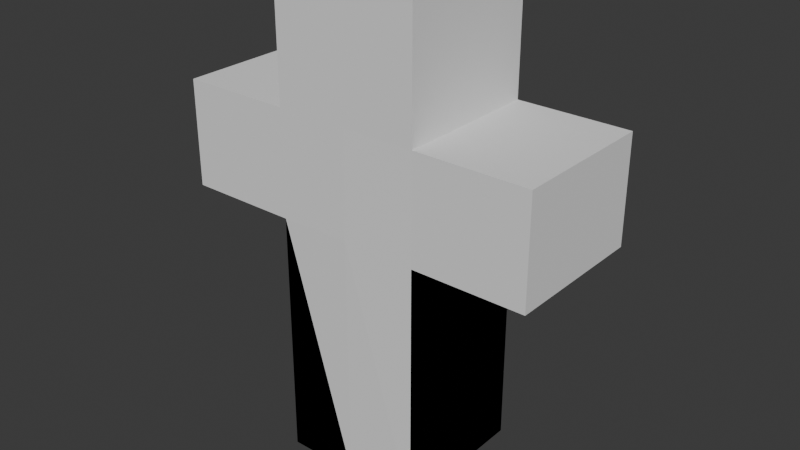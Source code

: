 # Source: PjPlaceholder.blend  (saved by Blender 4.0.36; exported with 4.5.12 LTS)
import bpy
from mathutils import Matrix  # noqa: F401  (used for matrix-valued properties, if any)

bpy.ops.wm.read_factory_settings(use_empty=True)
scene = bpy.context.scene
scene.name = 'Scene'

# ---- collections
col_collection = bpy.data.collections.new('Collection'); scene.collection.children.link(col_collection)

# ---- world
world_world = bpy.data.worlds.new('World'); scene.world = world_world
world_world.use_nodes = True; world_world.node_tree.nodes.clear()
_N = world_world.node_tree.nodes; _L = world_world.node_tree.links
n0 = _N.new('ShaderNodeOutputWorld'); n0.name = 'World Output'; n0.location = (300, 300)
n1 = _N.new('ShaderNodeBackground'); n1.name = 'Background'; n1.location = (10, 300)
n1.inputs[0].default_value = (0.05088, 0.05088, 0.05088, 1.0)
_L.new(n1.outputs[0], n0.inputs[0])
n0.is_active_output = True
world_world.color = (0.05088, 0.05088, 0.05088)
world_world.use_sun_shadow = False
world_world.sun_shadow_jitter_overblur = 0.0

# ---- meshes
me_cube_001 = bpy.data.meshes.new('Cube.001')
me_cube_001.from_pydata([(-1.0, -1.0, -1.0), (-1.0, -1.0, 1.0), (-1.0, 1.0, -1.0), (-1.0, 1.0, 1.0), (1.0, -1.0, -1.0), (1.0, -1.0, 1.0), (1.0, 1.0, -1.0), (1.0, 1.0, 1.0), (-1.0, -1.0, -1.0), (-1.0, -1.0, 1.0), (-1.0, 1.0, -1.0), (-1.0, 1.0, 1.0), (1.0, -1.0, -1.0), (1.0, -1.0, 1.0), (1.0, 1.0, -1.0), (1.0, 1.0, 1.0), (-1.0, -1.0, 1.0), (-1.0, 1.0, 1.0), (1.0, -1.0, 1.0), (1.0, 1.0, 1.0), (-1.0, -1.0, 1.852), (-1.0, 1.0, 1.852), (1.0, -1.0, 1.852), (1.0, 1.0, 1.852), (0.5498, 1.0, 1.0), (2.55, -1.0, 1.0), (2.55, 1.0, 1.0), (2.55, -1.0, 1.852), (2.55, 1.0, 1.852), (-2.54, -1.0, 1.0), (-2.54, 1.0, 1.0), (-0.9418, 1.0, 1.0), (-2.54, -1.0, 1.852), (-2.54, 1.0, 1.852), (-1.392, 1.0, 1.0), (0.608, 1.0, 1.0), (1.0, 1.0, 1.972), (-1.0, -1.0, 2.824), (-1.0, 1.0, 2.824), (1.0, -1.0, 2.824), (1.0, 1.0, 2.824), (0.608, 1.0, 1.972), (0.0, 1.0, -1.0), (0.0, 1.0, 1.0), (0.0, -1.0, -1.0), (0.0, -1.021, 1.021), (0.0, -1.021, 1.021), (0.0, 1.013, 1.852), (0.0, -1.0, 1.852), (0.0, 1.0, 2.824), (0.0, -1.0, 2.824)], [(35, 41)], [(0, 2, 3, 1), (2, 6, 7, 3), (6, 4, 5, 7), (4, 0, 1, 5), (2, 0, 4, 6), (7, 5, 1, 3), (8, 9, 11, 10), (42, 43, 15, 14), (14, 15, 13, 12), (44, 45, 9, 8), (42, 14, 12, 44), (11, 9, 16, 17), (46, 18, 22, 48), (45, 13, 18, 46), (15, 43, 11, 17, 19), (13, 15, 19, 18), (22, 23, 40, 39), (19, 17, 21, 47, 23), (17, 19, 31, 30), (21, 17, 30, 33), (25, 26, 28, 27), (22, 18, 25, 27), (23, 22, 27, 28), (19, 23, 28, 26), (18, 19, 26, 25), (30, 31, 35, 34), (30, 29, 32, 33), (19, 26, 35, 31), (20, 21, 33, 32), (16, 20, 32, 29), (24, 17, 30, 34), (17, 16, 29, 30), (26, 24, 34, 35), (49, 38, 37, 50), (21, 20, 37, 38), (23, 19, 36, 40), (48, 22, 39, 50), (47, 21, 38, 49), (23, 47, 49, 40), (20, 48, 50, 37), (40, 49, 50, 39), (9, 45, 46, 16), (16, 46, 48, 20), (10, 42, 44, 8), (12, 13, 45, 44), (10, 11, 43, 42)])
_uv = me_cube_001.uv_layers.new(name='UVMap')
_uv.uv.foreach_set('vector', [0.375, 0.0, 0.375, 0.25, 0.625, 0.25, 0.625, 0.0, 0.375, 0.25, 0.375, 0.5, 0.625, 0.5, 0.625, 0.25, 0.375, 0.5, 0.375, 0.75, 0.625, 0.75, 0.625, 0.5, 0.375, 0.75, 0.375, 1.0, 0.625, 1.0, 0.625, 0.75, 0.125, 0.5, 0.125, 0.75, 0.375, 0.75, 0.375, 0.5, 0.625, 0.5, 0.625, 0.75, 0.875, 0.75, 0.875, 0.5, 0.375, 0.0, 0.625, 0.0, 0.625, 0.25, 0.375, 0.25, 0.375, 0.375, 0.625, 0.375, 0.625, 0.5, 0.375, 0.5, 0.375, 0.5, 0.625, 0.5, 0.625, 0.75, 0.375, 0.75, 0.375, 0.875, 0.625, 0.875, 0.625, 1.0, 0.375, 1.0, 0.25, 0.5, 0.375, 0.5, 0.375, 0.75, 0.25, 0.75, 0.625, 0.25, 0.625, 0.0, 0.625, 0.0, 0.625, 0.25, 0.625, 0.875, 0.625, 0.75, 0.625, 0.75, 0.625, 0.875, 0.625, 0.875, 0.625, 0.75, 0.625, 0.75, 0.625, 0.875, 0.625, 0.5, 0.625, 0.375, 0.625, 0.25, 0.625, 0.25, 0.625, 0.5, 0.625, 0.75, 0.625, 0.5, 0.625, 0.5, 0.625, 0.75, 0.625, 0.75, 0.625, 0.5, 0.625, 0.5, 0.625, 0.75, 0.625, 0.5, 0.625, 0.25, 0.625, 0.25, 0.625, 0.375, 0.625, 0.5, 0.625, 0.25, 0.625, 0.5, 0.625, 0.5, 0.625, 0.25, 0.625, 0.25, 0.625, 0.25, 0.625, 0.25, 0.625, 0.25, 0.625, 0.75, 0.625, 0.5, 0.625, 0.5, 0.625, 0.75, 0.625, 0.75, 0.625, 0.75, 0.625, 0.75, 0.625, 0.75, 0.625, 0.5, 0.625, 0.75, 0.625, 0.75, 0.625, 0.5, 0.625, 0.5, 0.625, 0.5, 0.625, 0.5, 0.625, 0.5, 0.625, 0.75, 0.625, 0.5, 0.625, 0.5, 0.625, 0.75, 0.625, 0.25, 0.625, 0.5, 0.625, 0.5, 0.625, 0.25, 0.625, 0.25, 0.625, 0.0, 0.625, 0.0, 0.625, 0.25, 0.625, 0.5, 0.625, 0.5, 0.625, 0.5, 0.625, 0.5, 0.875, 0.75, 0.875, 0.5, 0.875, 0.5, 0.875, 0.75, 0.625, 1.0, 0.625, 1.0, 0.625, 1.0, 0.625, 1.0, 0.0, 0.0, 0.0, 0.0, 0.0, 0.0, 0.0, 0.0, 0.625, 0.25, 0.625, 0.0, 0.625, 0.0, 0.625, 0.25, 0.0, 0.0, 0.0, 0.0, 0.0, 0.0, 0.0, 0.0, 0.75, 0.5, 0.875, 0.5, 0.875, 0.75, 0.75, 0.75, 0.875, 0.5, 0.875, 0.75, 0.875, 0.75, 0.875, 0.5, 0.625, 0.5, 0.625, 0.5, 0.625, 0.5, 0.625, 0.5, 0.625, 0.875, 0.625, 0.75, 0.625, 0.75, 0.625, 0.875, 0.625, 0.375, 0.625, 0.25, 0.625, 0.25, 0.625, 0.375, 0.625, 0.5, 0.625, 0.375, 0.625, 0.375, 0.625, 0.5, 0.625, 1.0, 0.625, 0.875, 0.625, 0.875, 0.625, 1.0, 0.625, 0.5, 0.75, 0.5, 0.75, 0.75, 0.625, 0.75, 0.625, 1.0, 0.625, 0.875, 0.625, 0.875, 0.625, 1.0, 0.625, 1.0, 0.625, 0.875, 0.625, 0.875, 0.625, 1.0, 0.125, 0.5, 0.25, 0.5, 0.25, 0.75, 0.125, 0.75, 0.375, 0.75, 0.625, 0.75, 0.625, 0.875, 0.375, 0.875, 0.375, 0.25, 0.625, 0.25, 0.625, 0.375, 0.375, 0.375])
_ca = me_cube_001.color_attributes.new('Attribute', 'BYTE_COLOR', 'CORNER')
_ca.data.foreach_set('color', [1.0, 1.0, 1.0, 1.0, 1.0, 1.0, 1.0, 1.0, 1.0, 1.0, 1.0, 1.0, 1.0, 1.0, 1.0, 1.0, 1.0, 1.0, 1.0, 1.0, 1.0, 1.0, 1.0, 1.0, 1.0, 1.0, 1.0, 1.0, 1.0, 1.0, 1.0, 1.0, 1.0, 1.0, 1.0, 1.0, 1.0, 1.0, 1.0, 1.0, 1.0, 1.0, 1.0, 1.0, 1.0, 1.0, 1.0, 1.0, 1.0, 1.0, 1.0, 1.0, 1.0, 1.0, 1.0, 1.0, 1.0, 1.0, 1.0, 1.0, 1.0, 1.0, 1.0, 1.0, 1.0, 1.0, 1.0, 1.0, 1.0, 1.0, 1.0, 1.0, 1.0, 1.0, 1.0, 1.0, 1.0, 1.0, 1.0, 1.0, 1.0, 1.0, 1.0, 1.0, 1.0, 1.0, 1.0, 1.0, 1.0, 1.0, 1.0, 1.0, 1.0, 1.0, 1.0, 1.0, 1.0, 1.0, 1.0, 1.0, 0.003347, 1.0, 0.07619, 1.0, 0.0, 1.0, 0.07421, 1.0, 1.0, 1.0, 1.0, 1.0, 0.0, 1.0, 0.07421, 1.0, 0.007499, 1.0, 0.08228, 1.0, 0.0, 1.0, 0.07421, 1.0, 1.0, 1.0, 1.0, 1.0, 1.0, 1.0, 1.0, 1.0, 0.0, 1.0, 0.07421, 1.0, 0.8963, 1.0, 0.9047, 1.0, 1.0, 1.0, 1.0, 1.0, 1.0, 1.0, 1.0, 1.0, 0.2384, 1.0, 0.305, 1.0, 0.003347, 1.0, 0.07619, 1.0, 1.0, 1.0, 1.0, 1.0, 0.0, 1.0, 0.07421, 1.0, 1.0, 1.0, 1.0, 1.0, 1.0, 1.0, 1.0, 1.0, 1.0, 1.0, 1.0, 1.0, 0.0, 1.0, 0.07421, 1.0, 0.003347, 1.0, 0.07619, 1.0, 0.003347, 1.0, 0.07619, 1.0, 0.0, 1.0, 0.07421, 1.0, 0.2384, 1.0, 0.305, 1.0, 0.8963, 1.0, 0.9047, 1.0, 1.0, 1.0, 1.0, 1.0, 0.0, 1.0, 0.07421, 1.0, 0.2384, 1.0, 0.305, 1.0, 0.8963, 1.0, 0.9047, 1.0, 0.8963, 1.0, 0.9047, 1.0, 0.2384, 1.0, 0.305, 1.0, 0.0, 1.0, 0.07421, 1.0, 0.007499, 1.0, 0.08228, 1.0, 0.0, 1.0, 0.07421, 1.0, 0.0, 1.0, 0.07421, 1.0, 0.0, 1.0, 0.07421, 1.0, 0.8963, 1.0, 0.9047, 1.0, 0.0, 1.0, 0.07421, 1.0, 0.0, 1.0, 0.07421, 1.0, 0.8963, 1.0, 0.9047, 1.0, 1.0, 1.0, 1.0, 1.0, 0.001214, 1.0, 0.07421, 1.0, 1.0, 1.0, 1.0, 1.0, 1.0, 1.0, 1.0, 1.0, 0.0, 1.0, 0.07421, 1.0, 0.0, 1.0, 0.07421, 1.0, 0.0006071, 1.0, 0.07421, 1.0, 0.01229, 1.0, 0.08438, 1.0, 0.001214, 1.0, 0.07421, 1.0, 0.0, 1.0, 0.07421, 1.0, 0.0, 1.0, 0.07421, 1.0, 0.0, 1.0, 0.07421, 1.0, 1.0, 1.0, 1.0, 1.0, 0.0006071, 1.0, 0.07421, 1.0, 0.0, 1.0, 0.07421, 1.0, 1.0, 1.0, 1.0, 1.0, 1.0, 1.0, 1.0, 1.0, 1.0, 1.0, 1.0, 1.0, 1.0, 1.0, 1.0, 1.0, 0.7913, 1.0, 0.7991, 1.0, 1.0, 1.0, 1.0, 1.0, 1.0, 1.0, 1.0, 1.0, 0.8963, 1.0, 0.9047, 1.0, 1.0, 1.0, 1.0, 1.0, 1.0, 1.0, 1.0, 1.0, 0.001214, 1.0, 0.07421, 1.0, 1.0, 1.0, 1.0, 1.0, 1.0, 1.0, 1.0, 1.0, 0.7913, 1.0, 0.7991, 1.0, 0.0, 1.0, 0.07421, 1.0, 0.001214, 1.0, 0.07421, 1.0, 0.7913, 1.0, 0.7991, 1.0, 1.0, 1.0, 1.0, 1.0, 0.8963, 1.0, 0.9047, 1.0, 0.0, 1.0, 0.07421, 1.0, 1.0, 1.0, 1.0, 1.0, 1.0, 1.0, 1.0, 1.0, 1.0, 1.0, 1.0, 1.0, 0.0, 1.0, 0.07421, 1.0, 0.0009106, 1.0, 0.07421, 1.0, 0.02122, 1.0, 0.09306, 1.0, 1.0, 1.0, 1.0, 1.0, 0.06125, 1.0, 0.1329, 1.0, 0.8714, 1.0, 0.8796, 1.0, 1.0, 1.0, 1.0, 1.0, 0.0, 1.0, 0.07421, 1.0, 1.0, 1.0, 1.0, 1.0, 0.0009106, 1.0, 0.07421, 1.0, 0.0, 1.0, 0.07421, 1.0, 0.0, 1.0, 0.07421, 1.0, 0.0006071, 1.0, 0.07421, 1.0, 1.0, 1.0, 1.0, 1.0, 0.8714, 1.0, 0.8796, 1.0, 0.003347, 1.0, 0.07619, 1.0, 0.0, 1.0, 0.07421, 1.0, 0.8714, 1.0, 0.8796, 1.0, 0.06125, 1.0, 0.1329, 1.0, 0.002732, 1.0, 0.07421, 1.0, 0.0, 1.0, 0.07421, 1.0, 1.0, 1.0, 1.0, 1.0, 0.02122, 1.0, 0.09306, 1.0, 0.0, 1.0, 0.07421, 1.0, 0.003347, 1.0, 0.07619, 1.0, 0.06125, 1.0, 0.1329, 1.0, 1.0, 1.0, 1.0, 1.0, 1.0, 1.0, 1.0, 1.0, 0.002732, 1.0, 0.07421, 1.0, 0.02122, 1.0, 0.09306, 1.0, 0.0009106, 1.0, 0.07421, 1.0, 1.0, 1.0, 1.0, 1.0, 0.002125, 1.0, 0.07421, 1.0, 0.0003035, 1.0, 0.07421, 1.0, 0.07421, 1.0, 0.1441, 1.0, 0.0006071, 1.0, 0.07421, 1.0, 0.0, 1.0, 0.07421, 1.0, 0.0003035, 1.0, 0.07421, 1.0, 0.002125, 1.0, 0.07421, 1.0, 0.001214, 1.0, 0.07421, 1.0, 0.0, 1.0, 0.07421, 1.0, 0.0009106, 1.0, 0.07421, 1.0, 1.0, 1.0, 1.0, 1.0, 0.0, 1.0, 0.07421, 1.0, 1.0, 1.0, 1.0, 1.0, 1.0, 1.0, 1.0, 1.0, 0.07421, 1.0, 0.1441, 1.0, 0.01229, 1.0, 0.08438, 1.0, 0.0006071, 1.0, 0.07421, 1.0, 0.002125, 1.0, 0.07421, 1.0, 1.0, 1.0, 1.0, 1.0, 0.001214, 1.0, 0.07421, 1.0, 0.01229, 1.0, 0.08438, 1.0, 1.0, 1.0, 1.0, 1.0, 1.0, 1.0, 1.0, 1.0, 0.0, 1.0, 0.07421, 1.0, 0.0, 1.0, 0.07421, 1.0, 0.07421, 1.0, 0.1441, 1.0, 0.0003035, 1.0, 0.07421, 1.0, 1.0, 1.0, 1.0, 1.0, 1.0, 1.0, 1.0, 1.0, 0.07421, 1.0, 0.1441, 1.0, 1.0, 1.0, 1.0, 1.0, 0.003347, 1.0, 0.07619, 1.0, 0.2384, 1.0, 0.305, 1.0, 0.2384, 1.0, 0.305, 1.0, 0.003347, 1.0, 0.07619, 1.0, 0.003347, 1.0, 0.07619, 1.0, 0.2384, 1.0, 0.305, 1.0, 0.0, 1.0, 0.07421, 1.0, 0.0, 1.0, 0.07421, 1.0, 1.0, 1.0, 1.0, 1.0, 0.0, 1.0, 0.07421, 1.0, 1.0, 1.0, 1.0, 1.0, 1.0, 1.0, 1.0, 1.0, 1.0, 1.0, 1.0, 1.0, 0.8963, 1.0, 0.9047, 1.0, 0.2384, 1.0, 0.305, 1.0, 1.0, 1.0, 1.0, 1.0, 1.0, 1.0, 1.0, 1.0, 0.0, 1.0, 0.07421, 1.0, 0.007499, 1.0, 0.08228, 1.0, 0.0, 1.0, 0.07421, 1.0])
me_cube_001.update()

# ---- objects
ob_cube = bpy.data.objects.new('Cube', me_cube_001)

# ---- transforms, parenting, visibility, modifiers, constraints
ob_cube.location = (0.0, 0.0, 0.21)
ob_cube.scale = (0.2309, 0.2309, 0.3971)
_vg = ob_cube.vertex_groups.new(name='Group')

# ---- collection membership
col_collection.objects.link(ob_cube)

# ---- scene / render settings (as saved in the file)
scene.frame_start = 1; scene.frame_end = 250; scene.frame_set(0)
scene.render.engine = 'BLENDER_EEVEE_NEXT'
scene.cycles.sampling_pattern = 'TABULATED_SOBOL'
bpy.context.view_layer.update()

# ---- added for rendering (the .blend has no active camera and no usable light): camera, sun
cam_auto = bpy.data.cameras.new('AutoCamera')
cam_auto.lens = 50.0
cam_auto.sensor_width = 36.0
cam_auto.clip_end = 1000.0
ob_auto_camera = bpy.data.objects.new('AutoCamera', cam_auto)
scene.collection.objects.link(ob_auto_camera)
ob_auto_camera.location = (1.82996, -2.19554, 2.03521)
ob_auto_camera.rotation_euler = (1.09748, -7.21219e-08, 0.694738)
scene.camera = ob_auto_camera
light_auto_sun = bpy.data.lights.new('AutoSun', 'SUN')
light_auto_sun.energy = 3.0
light_auto_sun.angle = 0.0523599
ob_auto_sun = bpy.data.objects.new('AutoSun', light_auto_sun)
scene.collection.objects.link(ob_auto_sun)
ob_auto_sun.rotation_euler = (0.872665, 0.174533, 0.523599)
bpy.context.view_layer.update()
